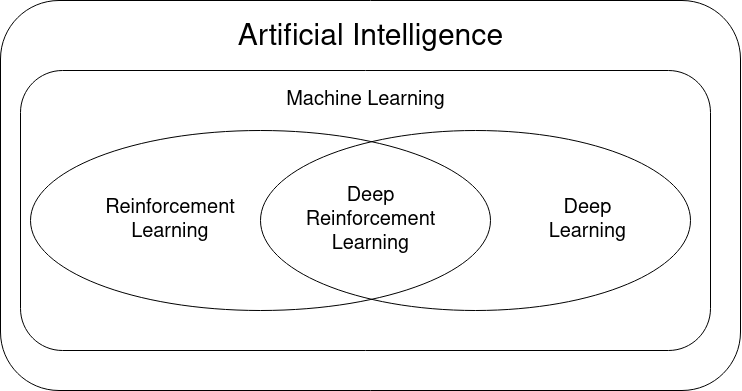

The diagram above was exported from draw.io. Its source (the exported page's mxGraphModel, read from the mxfile embedded in the PNG):
<mxGraphModel dx="1940" dy="1304" grid="1" gridSize="10" guides="1" tooltips="1" connect="1" arrows="1" fold="1" page="1" pageScale="1" pageWidth="850" pageHeight="1100" math="0" shadow="0">
  <root>
    <mxCell id="0" />
    <mxCell id="1" parent="0" />
    <mxCell id="LEZVXMu22ectRegXe4G8-1" value="" style="rounded=1;whiteSpace=wrap;html=1;" vertex="1" parent="1">
      <mxGeometry x="200" y="70" width="740" height="390" as="geometry" />
    </mxCell>
    <mxCell id="LEZVXMu22ectRegXe4G8-2" value="&lt;font style=&quot;font-size: 30px;&quot;&gt;Artificial Intelligence&lt;/font&gt;" style="text;html=1;strokeColor=none;fillColor=none;align=center;verticalAlign=middle;whiteSpace=wrap;rounded=0;fontSize=40;" vertex="1" parent="1">
      <mxGeometry x="358.75" y="90" width="422.5" height="30" as="geometry" />
    </mxCell>
    <mxCell id="LEZVXMu22ectRegXe4G8-3" value="" style="rounded=1;whiteSpace=wrap;html=1;fontSize=30;" vertex="1" parent="1">
      <mxGeometry x="220" y="140" width="690" height="280" as="geometry" />
    </mxCell>
    <mxCell id="LEZVXMu22ectRegXe4G8-4" value="&lt;font style=&quot;font-size: 20px;&quot;&gt;Machine Learning&lt;br&gt;&lt;/font&gt;" style="text;html=1;strokeColor=none;fillColor=none;align=center;verticalAlign=middle;whiteSpace=wrap;rounded=0;fontSize=40;" vertex="1" parent="1">
      <mxGeometry x="353.75" y="150" width="422.5" height="30" as="geometry" />
    </mxCell>
    <mxCell id="LEZVXMu22ectRegXe4G8-5" value="" style="ellipse;whiteSpace=wrap;html=1;fontSize=20;fillColor=none;" vertex="1" parent="1">
      <mxGeometry x="230" y="200" width="460" height="180" as="geometry" />
    </mxCell>
    <mxCell id="LEZVXMu22ectRegXe4G8-6" value="" style="ellipse;whiteSpace=wrap;html=1;fontSize=20;fillColor=none;" vertex="1" parent="1">
      <mxGeometry x="460" y="200" width="430" height="180" as="geometry" />
    </mxCell>
    <mxCell id="LEZVXMu22ectRegXe4G8-7" value="&lt;div style=&quot;font-size: 20px;&quot;&gt;&lt;font style=&quot;font-size: 20px;&quot;&gt;Reinforcement&lt;/font&gt;&lt;/div&gt;&lt;div style=&quot;font-size: 20px;&quot;&gt;&lt;font style=&quot;font-size: 20px;&quot;&gt;Learning&lt;br&gt;&lt;/font&gt;&lt;/div&gt;" style="text;html=1;strokeColor=none;fillColor=none;align=center;verticalAlign=middle;whiteSpace=wrap;rounded=0;fontSize=40;" vertex="1" parent="1">
      <mxGeometry x="280" y="235" width="180" height="110" as="geometry" />
    </mxCell>
    <mxCell id="LEZVXMu22ectRegXe4G8-8" value="&lt;div style=&quot;font-size: 20px;&quot;&gt;&lt;font style=&quot;font-size: 20px;&quot;&gt;Deep&lt;/font&gt;&lt;/div&gt;&lt;div style=&quot;font-size: 20px;&quot;&gt;&lt;font style=&quot;font-size: 20px;&quot;&gt;Learning&lt;br&gt;&lt;/font&gt;&lt;/div&gt;" style="text;html=1;strokeColor=none;fillColor=none;align=center;verticalAlign=middle;whiteSpace=wrap;rounded=0;fontSize=40;" vertex="1" parent="1">
      <mxGeometry x="730" y="235" width="115" height="110" as="geometry" />
    </mxCell>
    <mxCell id="LEZVXMu22ectRegXe4G8-9" value="&lt;div style=&quot;font-size: 20px;&quot;&gt;&lt;font style=&quot;font-size: 20px;&quot;&gt;Deep&lt;/font&gt;&lt;/div&gt;&lt;div style=&quot;font-size: 20px;&quot;&gt;&lt;font style=&quot;font-size: 20px;&quot;&gt;Reinforcement&lt;br&gt;&lt;/font&gt;&lt;/div&gt;&lt;div style=&quot;font-size: 20px;&quot;&gt;&lt;font style=&quot;font-size: 20px;&quot;&gt;Learning&lt;br&gt;&lt;/font&gt;&lt;/div&gt;" style="text;html=1;strokeColor=none;fillColor=none;align=center;verticalAlign=middle;whiteSpace=wrap;rounded=0;fontSize=40;" vertex="1" parent="1">
      <mxGeometry x="512.5" y="235" width="115" height="110" as="geometry" />
    </mxCell>
  </root>
</mxGraphModel>